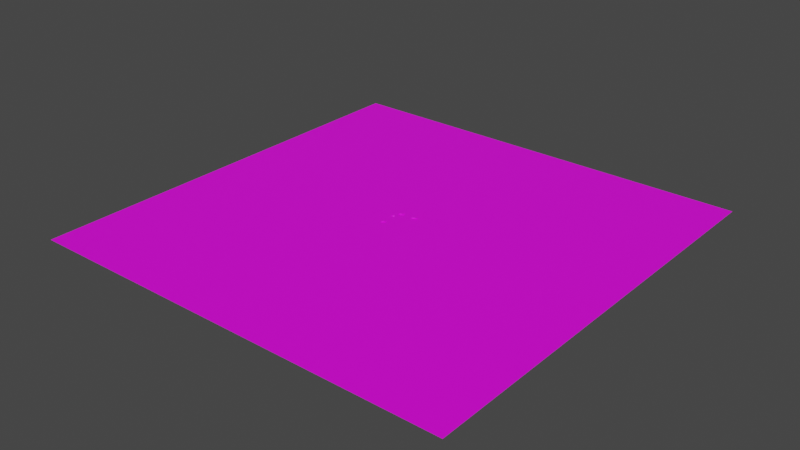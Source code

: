 # Source: Environment.blend  (saved by Blender 3.6.11; exported with 4.5.12 LTS)
import bpy
from mathutils import Matrix  # noqa: F401  (used for matrix-valued properties, if any)

bpy.ops.wm.read_factory_settings(use_empty=True)
scene = bpy.context.scene
scene.name = 'Scene'

# ---- collections
col_collection = bpy.data.collections.new('Collection'); scene.collection.children.link(col_collection)

# ---- images (referenced by path relative to the original .blend; pixels are not part of the script)
import os
ASSET_DIR = os.environ.get("B2B_ASSET_DIR", "")  # directory of the original .blend (textures are referenced by path, not embedded)
HERE = os.path.dirname(os.path.abspath(__file__))  # packed textures are extracted next to this script under _unpacked/

def load_image(name, relpath, width, height, colorspace="sRGB"):
    """Load a texture the original file referenced (path relative to the .blend, or extracted next to this script)."""
    p = next((c for c in (os.path.join(HERE, relpath), os.path.join(ASSET_DIR, relpath)) if relpath and os.path.exists(c)), "")
    if p:
        img = bpy.data.images.load(p, check_existing=True)
        img.name = name
    else:  # same state as the original file: an image datablock whose file is absent (Cycles renders it pink)
        img = bpy.data.images.new(name, width, height)
        img.source = "FILE"
        img.filepath = "//" + (relpath or name)
    img.colorspace_settings.name = colorspace
    return img
img_texturepalette_png_001 = load_image('TexturePalette.png.001', 'TexturePalette.png', 1024, 1024, 'sRGB')

# ---- materials (node trees are filled in below, after node groups)
mat_texturepalette = bpy.data.materials.new('TexturePalette')
mat_texturepalette.use_transparent_shadow = False

# ---- material node trees
mat_texturepalette.use_nodes = True; mat_texturepalette.node_tree.nodes.clear()
_N = mat_texturepalette.node_tree.nodes; _L = mat_texturepalette.node_tree.links
n0 = _N.new('ShaderNodeBsdfPrincipled'); n0.name = 'Principled BSDF'; n0.location = (10, 300)
n0.distribution = 'GGX'
n0.subsurface_method = 'RANDOM_WALK_SKIN'
n0.inputs[3].default_value = 1.45
n0.inputs[27].default_value = (0.0, 0.0, 0.0, 1.0)
n0.inputs[28].default_value = 1.0
n1 = _N.new('ShaderNodeOutputMaterial'); n1.name = 'Material Output'; n1.location = (300, 300)
n2 = _N.new('ShaderNodeTexImage'); n2.name = 'Image Texture'; n2.location = (-280, 280)
n2.image = img_texturepalette_png_001
_L.new(n0.outputs[0], n1.inputs[0])
_L.new(n2.outputs[0], n0.inputs[0])
n1.is_active_output = True

# ---- world
world_world = bpy.data.worlds.new('World'); scene.world = world_world
world_world.use_nodes = True; world_world.node_tree.nodes.clear()
_N = world_world.node_tree.nodes; _L = world_world.node_tree.links
n0 = _N.new('ShaderNodeOutputWorld'); n0.name = 'World Output'; n0.location = (300, 300)
n1 = _N.new('ShaderNodeBackground'); n1.name = 'Background'; n1.location = (10, 300)
n1.inputs[0].default_value = (0.05088, 0.05088, 0.05088, 1.0)
_L.new(n1.outputs[0], n0.inputs[0])
n0.is_active_output = True
world_world.color = (0.05088, 0.05088, 0.05088)
world_world.use_sun_shadow = False
world_world.sun_shadow_jitter_overblur = 0.0

# ---- meshes
me_plane = bpy.data.meshes.new('Plane')
me_plane.from_pydata([(-109.3, -109.3, 0.0), (109.3, -109.3, 0.0), (-109.3, 109.3, 0.0), (109.3, 109.3, 0.0)], [], [(0, 1, 3, 2)])
_uv = me_plane.uv_layers.new(name='UVMap')
_uv.uv.foreach_set('vector', [0.5423, 0.8977, 0.6062, 0.8977, 0.6062, 0.9616, 0.5423, 0.9616])
me_plane.materials.append(mat_texturepalette)
me_plane.update()
me_icosphere = bpy.data.meshes.new('Icosphere')
me_icosphere.from_pydata([(0.009831, 0.008924, -0.5147), (0.7236, -0.5257, -0.3234), (-0.2764, -0.8506, -0.3234), (-0.8944, 0.0, -0.3234), (-0.2526, 1.28, -0.2137), (1.09, 1.051, -0.1627), (0.3749, -1.21, 0.2881), (-0.6251, -0.8851, 0.2881), (-0.8441, 0.9689, 0.4158), (0.1866, 1.373, 0.3587), (0.8944, 0.0, 0.3435), (-0.2691, 0.2103, 0.6418)], [], [(0, 1, 2), (1, 0, 5), (0, 2, 3), (0, 3, 4), (0, 4, 5), (1, 5, 10), (2, 1, 6), (3, 2, 7), (4, 3, 8), (5, 4, 9), (1, 10, 6), (2, 6, 7), (3, 7, 8), (4, 8, 9), (5, 9, 10), (6, 10, 11), (7, 6, 11), (8, 7, 11), (9, 8, 11), (10, 9, 11)])
_uv = me_icosphere.uv_layers.new(name='UVMap')
_uv.uv.foreach_set('vector', [0.29, 0.9158, 0.2976, 0.9289, 0.2825, 0.9289, 0.2976, 0.9289, 0.3051, 0.9158, 0.3126, 0.9289, 0.3503, 0.9158, 0.3579, 0.9289, 0.3428, 0.9289, 0.3353, 0.9158, 0.3428, 0.9289, 0.3277, 0.9289, 0.3202, 0.9158, 0.3277, 0.9289, 0.3126, 0.9289, 0.2976, 0.9289, 0.3126, 0.9289, 0.3051, 0.9419, 0.2825, 0.9289, 0.2976, 0.9289, 0.29, 0.9419, 0.3428, 0.9289, 0.3579, 0.9289, 0.3503, 0.9419, 0.3277, 0.9289, 0.3428, 0.9289, 0.3353, 0.9419, 0.3126, 0.9289, 0.3277, 0.9289, 0.3202, 0.9419, 0.2976, 0.9289, 0.3051, 0.9419, 0.29, 0.9419, 0.2825, 0.9289, 0.29, 0.9419, 0.2749, 0.9419, 0.3428, 0.9289, 0.3503, 0.9419, 0.3353, 0.9419, 0.3277, 0.9289, 0.3353, 0.9419, 0.3202, 0.9419, 0.3126, 0.9289, 0.3202, 0.9419, 0.3051, 0.9419, 0.29, 0.9419, 0.3051, 0.9419, 0.2976, 0.955, 0.2749, 0.9419, 0.29, 0.9419, 0.2825, 0.955, 0.3353, 0.9419, 0.3503, 0.9419, 0.3428, 0.955, 0.3202, 0.9419, 0.3353, 0.9419, 0.3277, 0.955, 0.3051, 0.9419, 0.3202, 0.9419, 0.3126, 0.955])
me_icosphere.materials.append(mat_texturepalette)
me_icosphere.update()
me_icosphere_001 = bpy.data.meshes.new('Icosphere.001')
me_icosphere_001.from_pydata([(0.009831, 0.008924, -0.5147), (0.7236, -0.5257, -0.3234), (-0.2764, -0.8506, -0.3234), (-0.8944, 0.0, -0.3234), (-0.2526, 1.28, -0.2137), (1.09, 1.051, -0.1627), (0.3749, -1.21, 0.2881), (-0.6251, -0.8851, 0.2881), (-0.8441, 0.9689, 0.4158), (0.1866, 1.373, 0.3587), (0.8944, 0.0, 0.3435), (-0.2691, 0.2103, 0.6418)], [], [(0, 1, 2), (1, 0, 5), (0, 2, 3), (0, 3, 4), (0, 4, 5), (1, 5, 10), (2, 1, 6), (3, 2, 7), (4, 3, 8), (5, 4, 9), (1, 10, 6), (2, 6, 7), (3, 7, 8), (4, 8, 9), (5, 9, 10), (6, 10, 11), (7, 6, 11), (8, 7, 11), (9, 8, 11), (10, 9, 11)])
_uv = me_icosphere_001.uv_layers.new(name='UVMap')
_uv.uv.foreach_set('vector', [0.29, 0.9158, 0.2976, 0.9289, 0.2825, 0.9289, 0.2976, 0.9289, 0.3051, 0.9158, 0.3126, 0.9289, 0.3503, 0.9158, 0.3579, 0.9289, 0.3428, 0.9289, 0.3353, 0.9158, 0.3428, 0.9289, 0.3277, 0.9289, 0.3202, 0.9158, 0.3277, 0.9289, 0.3126, 0.9289, 0.2976, 0.9289, 0.3126, 0.9289, 0.3051, 0.9419, 0.2825, 0.9289, 0.2976, 0.9289, 0.29, 0.9419, 0.3428, 0.9289, 0.3579, 0.9289, 0.3503, 0.9419, 0.3277, 0.9289, 0.3428, 0.9289, 0.3353, 0.9419, 0.3126, 0.9289, 0.3277, 0.9289, 0.3202, 0.9419, 0.2976, 0.9289, 0.3051, 0.9419, 0.29, 0.9419, 0.2825, 0.9289, 0.29, 0.9419, 0.2749, 0.9419, 0.3428, 0.9289, 0.3503, 0.9419, 0.3353, 0.9419, 0.3277, 0.9289, 0.3353, 0.9419, 0.3202, 0.9419, 0.3126, 0.9289, 0.3202, 0.9419, 0.3051, 0.9419, 0.29, 0.9419, 0.3051, 0.9419, 0.2976, 0.955, 0.2749, 0.9419, 0.29, 0.9419, 0.2825, 0.955, 0.3353, 0.9419, 0.3503, 0.9419, 0.3428, 0.955, 0.3202, 0.9419, 0.3353, 0.9419, 0.3277, 0.955, 0.3051, 0.9419, 0.3202, 0.9419, 0.3126, 0.955])
me_icosphere_001.materials.append(mat_texturepalette)
me_icosphere_001.update()
me_icosphere_002 = bpy.data.meshes.new('Icosphere.002')
me_icosphere_002.from_pydata([(0.009831, 0.008924, -0.5147), (0.7236, -0.5257, -0.3234), (-0.2764, -0.8506, -0.3234), (-0.8944, 0.0, -0.3234), (-0.2526, 1.28, -0.2137), (1.09, 1.051, -0.1627), (0.3749, -1.21, 0.2881), (-0.6251, -0.8851, 0.2881), (-0.8441, 0.9689, 0.4158), (0.1866, 1.373, 0.3587), (0.8944, 0.0, 0.3435), (-0.2691, 0.2103, 0.6418)], [], [(0, 1, 2), (1, 0, 5), (0, 2, 3), (0, 3, 4), (0, 4, 5), (1, 5, 10), (2, 1, 6), (3, 2, 7), (4, 3, 8), (5, 4, 9), (1, 10, 6), (2, 6, 7), (3, 7, 8), (4, 8, 9), (5, 9, 10), (6, 10, 11), (7, 6, 11), (8, 7, 11), (9, 8, 11), (10, 9, 11)])
_uv = me_icosphere_002.uv_layers.new(name='UVMap')
_uv.uv.foreach_set('vector', [0.29, 0.9158, 0.2976, 0.9289, 0.2825, 0.9289, 0.2976, 0.9289, 0.3051, 0.9158, 0.3126, 0.9289, 0.3503, 0.9158, 0.3579, 0.9289, 0.3428, 0.9289, 0.3353, 0.9158, 0.3428, 0.9289, 0.3277, 0.9289, 0.3202, 0.9158, 0.3277, 0.9289, 0.3126, 0.9289, 0.2976, 0.9289, 0.3126, 0.9289, 0.3051, 0.9419, 0.2825, 0.9289, 0.2976, 0.9289, 0.29, 0.9419, 0.3428, 0.9289, 0.3579, 0.9289, 0.3503, 0.9419, 0.3277, 0.9289, 0.3428, 0.9289, 0.3353, 0.9419, 0.3126, 0.9289, 0.3277, 0.9289, 0.3202, 0.9419, 0.2976, 0.9289, 0.3051, 0.9419, 0.29, 0.9419, 0.2825, 0.9289, 0.29, 0.9419, 0.2749, 0.9419, 0.3428, 0.9289, 0.3503, 0.9419, 0.3353, 0.9419, 0.3277, 0.9289, 0.3353, 0.9419, 0.3202, 0.9419, 0.3126, 0.9289, 0.3202, 0.9419, 0.3051, 0.9419, 0.29, 0.9419, 0.3051, 0.9419, 0.2976, 0.955, 0.2749, 0.9419, 0.29, 0.9419, 0.2825, 0.955, 0.3353, 0.9419, 0.3503, 0.9419, 0.3428, 0.955, 0.3202, 0.9419, 0.3353, 0.9419, 0.3277, 0.955, 0.3051, 0.9419, 0.3202, 0.9419, 0.3126, 0.955])
me_icosphere_002.materials.append(mat_texturepalette)
me_icosphere_002.update()
me_icosphere_003 = bpy.data.meshes.new('Icosphere.003')
me_icosphere_003.from_pydata([(0.009831, 0.008924, -0.5147), (0.7236, -0.5257, -0.3234), (-0.2764, -0.8506, -0.3234), (-0.8944, 0.0, -0.3234), (-0.2526, 1.28, -0.2137), (1.09, 1.051, -0.1627), (0.3749, -1.21, 0.2881), (-0.6251, -0.8851, 0.2881), (-0.8441, 0.9689, 0.4158), (0.1866, 1.373, 0.3587), (0.8944, 0.0, 0.3435), (-0.2691, 0.2103, 0.6418)], [], [(0, 1, 2), (1, 0, 5), (0, 2, 3), (0, 3, 4), (0, 4, 5), (1, 5, 10), (2, 1, 6), (3, 2, 7), (4, 3, 8), (5, 4, 9), (1, 10, 6), (2, 6, 7), (3, 7, 8), (4, 8, 9), (5, 9, 10), (6, 10, 11), (7, 6, 11), (8, 7, 11), (9, 8, 11), (10, 9, 11)])
_uv = me_icosphere_003.uv_layers.new(name='UVMap')
_uv.uv.foreach_set('vector', [0.29, 0.9158, 0.2976, 0.9289, 0.2825, 0.9289, 0.2976, 0.9289, 0.3051, 0.9158, 0.3126, 0.9289, 0.3503, 0.9158, 0.3579, 0.9289, 0.3428, 0.9289, 0.3353, 0.9158, 0.3428, 0.9289, 0.3277, 0.9289, 0.3202, 0.9158, 0.3277, 0.9289, 0.3126, 0.9289, 0.2976, 0.9289, 0.3126, 0.9289, 0.3051, 0.9419, 0.2825, 0.9289, 0.2976, 0.9289, 0.29, 0.9419, 0.3428, 0.9289, 0.3579, 0.9289, 0.3503, 0.9419, 0.3277, 0.9289, 0.3428, 0.9289, 0.3353, 0.9419, 0.3126, 0.9289, 0.3277, 0.9289, 0.3202, 0.9419, 0.2976, 0.9289, 0.3051, 0.9419, 0.29, 0.9419, 0.2825, 0.9289, 0.29, 0.9419, 0.2749, 0.9419, 0.3428, 0.9289, 0.3503, 0.9419, 0.3353, 0.9419, 0.3277, 0.9289, 0.3353, 0.9419, 0.3202, 0.9419, 0.3126, 0.9289, 0.3202, 0.9419, 0.3051, 0.9419, 0.29, 0.9419, 0.3051, 0.9419, 0.2976, 0.955, 0.2749, 0.9419, 0.29, 0.9419, 0.2825, 0.955, 0.3353, 0.9419, 0.3503, 0.9419, 0.3428, 0.955, 0.3202, 0.9419, 0.3353, 0.9419, 0.3277, 0.955, 0.3051, 0.9419, 0.3202, 0.9419, 0.3126, 0.955])
me_icosphere_003.materials.append(mat_texturepalette)
me_icosphere_003.update()
me_icosphere_004 = bpy.data.meshes.new('Icosphere.004')
me_icosphere_004.from_pydata([(0.009831, 0.008924, -0.5147), (0.7236, -0.5257, -0.3234), (-0.2764, -0.8506, -0.3234), (-0.8944, 0.0, -0.3234), (-0.2526, 1.28, -0.2137), (1.09, 1.051, -0.1627), (0.3749, -1.21, 0.2881), (-0.6251, -0.8851, 0.2881), (-0.8441, 0.9689, 0.4158), (0.1866, 1.373, 0.3587), (0.8944, 0.0, 0.3435), (-0.2691, 0.2103, 0.6418)], [], [(0, 1, 2), (1, 0, 5), (0, 2, 3), (0, 3, 4), (0, 4, 5), (1, 5, 10), (2, 1, 6), (3, 2, 7), (4, 3, 8), (5, 4, 9), (1, 10, 6), (2, 6, 7), (3, 7, 8), (4, 8, 9), (5, 9, 10), (6, 10, 11), (7, 6, 11), (8, 7, 11), (9, 8, 11), (10, 9, 11)])
_uv = me_icosphere_004.uv_layers.new(name='UVMap')
_uv.uv.foreach_set('vector', [0.29, 0.9158, 0.2976, 0.9289, 0.2825, 0.9289, 0.2976, 0.9289, 0.3051, 0.9158, 0.3126, 0.9289, 0.3503, 0.9158, 0.3579, 0.9289, 0.3428, 0.9289, 0.3353, 0.9158, 0.3428, 0.9289, 0.3277, 0.9289, 0.3202, 0.9158, 0.3277, 0.9289, 0.3126, 0.9289, 0.2976, 0.9289, 0.3126, 0.9289, 0.3051, 0.9419, 0.2825, 0.9289, 0.2976, 0.9289, 0.29, 0.9419, 0.3428, 0.9289, 0.3579, 0.9289, 0.3503, 0.9419, 0.3277, 0.9289, 0.3428, 0.9289, 0.3353, 0.9419, 0.3126, 0.9289, 0.3277, 0.9289, 0.3202, 0.9419, 0.2976, 0.9289, 0.3051, 0.9419, 0.29, 0.9419, 0.2825, 0.9289, 0.29, 0.9419, 0.2749, 0.9419, 0.3428, 0.9289, 0.3503, 0.9419, 0.3353, 0.9419, 0.3277, 0.9289, 0.3353, 0.9419, 0.3202, 0.9419, 0.3126, 0.9289, 0.3202, 0.9419, 0.3051, 0.9419, 0.29, 0.9419, 0.3051, 0.9419, 0.2976, 0.955, 0.2749, 0.9419, 0.29, 0.9419, 0.2825, 0.955, 0.3353, 0.9419, 0.3503, 0.9419, 0.3428, 0.955, 0.3202, 0.9419, 0.3353, 0.9419, 0.3277, 0.955, 0.3051, 0.9419, 0.3202, 0.9419, 0.3126, 0.955])
me_icosphere_004.materials.append(mat_texturepalette)
me_icosphere_004.update()
me_icosphere_005 = bpy.data.meshes.new('Icosphere.005')
me_icosphere_005.from_pydata([(0.009831, 0.008924, -0.5147), (0.7236, -0.5257, -0.3234), (-0.2764, -0.8506, -0.3234), (-0.8944, 0.0, -0.3234), (-0.2526, 1.28, -0.2137), (1.09, 1.051, -0.1627), (0.3749, -1.21, 0.2881), (-0.6251, -0.8851, 0.2881), (-0.8441, 0.9689, 0.4158), (0.1866, 1.373, 0.3587), (0.8944, 0.0, 0.3435), (-0.2691, 0.2103, 0.6418)], [], [(0, 1, 2), (1, 0, 5), (0, 2, 3), (0, 3, 4), (0, 4, 5), (1, 5, 10), (2, 1, 6), (3, 2, 7), (4, 3, 8), (5, 4, 9), (1, 10, 6), (2, 6, 7), (3, 7, 8), (4, 8, 9), (5, 9, 10), (6, 10, 11), (7, 6, 11), (8, 7, 11), (9, 8, 11), (10, 9, 11)])
_uv = me_icosphere_005.uv_layers.new(name='UVMap')
_uv.uv.foreach_set('vector', [0.29, 0.9158, 0.2976, 0.9289, 0.2825, 0.9289, 0.2976, 0.9289, 0.3051, 0.9158, 0.3126, 0.9289, 0.3503, 0.9158, 0.3579, 0.9289, 0.3428, 0.9289, 0.3353, 0.9158, 0.3428, 0.9289, 0.3277, 0.9289, 0.3202, 0.9158, 0.3277, 0.9289, 0.3126, 0.9289, 0.2976, 0.9289, 0.3126, 0.9289, 0.3051, 0.9419, 0.2825, 0.9289, 0.2976, 0.9289, 0.29, 0.9419, 0.3428, 0.9289, 0.3579, 0.9289, 0.3503, 0.9419, 0.3277, 0.9289, 0.3428, 0.9289, 0.3353, 0.9419, 0.3126, 0.9289, 0.3277, 0.9289, 0.3202, 0.9419, 0.2976, 0.9289, 0.3051, 0.9419, 0.29, 0.9419, 0.2825, 0.9289, 0.29, 0.9419, 0.2749, 0.9419, 0.3428, 0.9289, 0.3503, 0.9419, 0.3353, 0.9419, 0.3277, 0.9289, 0.3353, 0.9419, 0.3202, 0.9419, 0.3126, 0.9289, 0.3202, 0.9419, 0.3051, 0.9419, 0.29, 0.9419, 0.3051, 0.9419, 0.2976, 0.955, 0.2749, 0.9419, 0.29, 0.9419, 0.2825, 0.955, 0.3353, 0.9419, 0.3503, 0.9419, 0.3428, 0.955, 0.3202, 0.9419, 0.3353, 0.9419, 0.3277, 0.955, 0.3051, 0.9419, 0.3202, 0.9419, 0.3126, 0.955])
me_icosphere_005.materials.append(mat_texturepalette)
me_icosphere_005.update()
me_icosphere_006 = bpy.data.meshes.new('Icosphere.006')
me_icosphere_006.from_pydata([(0.009831, 0.008924, -0.5147), (0.7236, -0.5257, -0.3234), (-0.2764, -0.8506, -0.3234), (-0.8944, 0.0, -0.3234), (-0.2526, 1.28, -0.2137), (1.09, 1.051, -0.1627), (0.3749, -1.21, 0.2881), (-0.6251, -0.8851, 0.2881), (-0.8441, 0.9689, 0.4158), (0.1866, 1.373, 0.3587), (0.8944, 0.0, 0.3435), (-0.2691, 0.2103, 0.6418)], [], [(0, 1, 2), (1, 0, 5), (0, 2, 3), (0, 3, 4), (0, 4, 5), (1, 5, 10), (2, 1, 6), (3, 2, 7), (4, 3, 8), (5, 4, 9), (1, 10, 6), (2, 6, 7), (3, 7, 8), (4, 8, 9), (5, 9, 10), (6, 10, 11), (7, 6, 11), (8, 7, 11), (9, 8, 11), (10, 9, 11)])
_uv = me_icosphere_006.uv_layers.new(name='UVMap')
_uv.uv.foreach_set('vector', [0.29, 0.9158, 0.2976, 0.9289, 0.2825, 0.9289, 0.2976, 0.9289, 0.3051, 0.9158, 0.3126, 0.9289, 0.3503, 0.9158, 0.3579, 0.9289, 0.3428, 0.9289, 0.3353, 0.9158, 0.3428, 0.9289, 0.3277, 0.9289, 0.3202, 0.9158, 0.3277, 0.9289, 0.3126, 0.9289, 0.2976, 0.9289, 0.3126, 0.9289, 0.3051, 0.9419, 0.2825, 0.9289, 0.2976, 0.9289, 0.29, 0.9419, 0.3428, 0.9289, 0.3579, 0.9289, 0.3503, 0.9419, 0.3277, 0.9289, 0.3428, 0.9289, 0.3353, 0.9419, 0.3126, 0.9289, 0.3277, 0.9289, 0.3202, 0.9419, 0.2976, 0.9289, 0.3051, 0.9419, 0.29, 0.9419, 0.2825, 0.9289, 0.29, 0.9419, 0.2749, 0.9419, 0.3428, 0.9289, 0.3503, 0.9419, 0.3353, 0.9419, 0.3277, 0.9289, 0.3353, 0.9419, 0.3202, 0.9419, 0.3126, 0.9289, 0.3202, 0.9419, 0.3051, 0.9419, 0.29, 0.9419, 0.3051, 0.9419, 0.2976, 0.955, 0.2749, 0.9419, 0.29, 0.9419, 0.2825, 0.955, 0.3353, 0.9419, 0.3503, 0.9419, 0.3428, 0.955, 0.3202, 0.9419, 0.3353, 0.9419, 0.3277, 0.955, 0.3051, 0.9419, 0.3202, 0.9419, 0.3126, 0.955])
me_icosphere_006.materials.append(mat_texturepalette)
me_icosphere_006.update()
me_icosphere_007 = bpy.data.meshes.new('Icosphere.007')
me_icosphere_007.from_pydata([(0.009831, 0.008924, -0.5147), (0.7236, -0.5257, -0.3234), (-0.2764, -0.8506, -0.3234), (-0.8944, 0.0, -0.3234), (-0.2526, 1.28, -0.2137), (1.09, 1.051, -0.1627), (0.3749, -1.21, 0.2881), (-0.6251, -0.8851, 0.2881), (-0.8441, 0.9689, 0.4158), (0.1866, 1.373, 0.3587), (0.8944, 0.0, 0.3435), (-0.2691, 0.2103, 0.6418)], [], [(0, 1, 2), (1, 0, 5), (0, 2, 3), (0, 3, 4), (0, 4, 5), (1, 5, 10), (2, 1, 6), (3, 2, 7), (4, 3, 8), (5, 4, 9), (1, 10, 6), (2, 6, 7), (3, 7, 8), (4, 8, 9), (5, 9, 10), (6, 10, 11), (7, 6, 11), (8, 7, 11), (9, 8, 11), (10, 9, 11)])
_uv = me_icosphere_007.uv_layers.new(name='UVMap')
_uv.uv.foreach_set('vector', [0.29, 0.9158, 0.2976, 0.9289, 0.2825, 0.9289, 0.2976, 0.9289, 0.3051, 0.9158, 0.3126, 0.9289, 0.3503, 0.9158, 0.3579, 0.9289, 0.3428, 0.9289, 0.3353, 0.9158, 0.3428, 0.9289, 0.3277, 0.9289, 0.3202, 0.9158, 0.3277, 0.9289, 0.3126, 0.9289, 0.2976, 0.9289, 0.3126, 0.9289, 0.3051, 0.9419, 0.2825, 0.9289, 0.2976, 0.9289, 0.29, 0.9419, 0.3428, 0.9289, 0.3579, 0.9289, 0.3503, 0.9419, 0.3277, 0.9289, 0.3428, 0.9289, 0.3353, 0.9419, 0.3126, 0.9289, 0.3277, 0.9289, 0.3202, 0.9419, 0.2976, 0.9289, 0.3051, 0.9419, 0.29, 0.9419, 0.2825, 0.9289, 0.29, 0.9419, 0.2749, 0.9419, 0.3428, 0.9289, 0.3503, 0.9419, 0.3353, 0.9419, 0.3277, 0.9289, 0.3353, 0.9419, 0.3202, 0.9419, 0.3126, 0.9289, 0.3202, 0.9419, 0.3051, 0.9419, 0.29, 0.9419, 0.3051, 0.9419, 0.2976, 0.955, 0.2749, 0.9419, 0.29, 0.9419, 0.2825, 0.955, 0.3353, 0.9419, 0.3503, 0.9419, 0.3428, 0.955, 0.3202, 0.9419, 0.3353, 0.9419, 0.3277, 0.955, 0.3051, 0.9419, 0.3202, 0.9419, 0.3126, 0.955])
me_icosphere_007.materials.append(mat_texturepalette)
me_icosphere_007.update()

# ---- objects
ob_plane = bpy.data.objects.new('Plane', me_plane)
ob_icosphere = bpy.data.objects.new('Icosphere', me_icosphere)
ob_icosphere_001 = bpy.data.objects.new('Icosphere.001', me_icosphere_001)
ob_icosphere_002 = bpy.data.objects.new('Icosphere.002', me_icosphere_002)
ob_icosphere_003 = bpy.data.objects.new('Icosphere.003', me_icosphere_003)
ob_icosphere_004 = bpy.data.objects.new('Icosphere.004', me_icosphere_004)
ob_icosphere_005 = bpy.data.objects.new('Icosphere.005', me_icosphere_005)
ob_icosphere_006 = bpy.data.objects.new('Icosphere.006', me_icosphere_006)
ob_icosphere_007 = bpy.data.objects.new('Icosphere.007', me_icosphere_007)

# ---- transforms, parenting, visibility, modifiers, constraints
ob_plane.location = (-0.2532, -0.2274, -0.05862)
ob_icosphere.location = (-8.287, -1.954, -0.09637)
ob_icosphere.scale = (1.101, 1.0, 0.6798)
ob_icosphere_001.location = (-8.445, -2.888, 0.1161)
ob_icosphere_001.rotation_euler = (0.1848, 0.277, -0.4728)
ob_icosphere_001.scale = (0.4037, 0.5713, 0.3883)
ob_icosphere_002.location = (-9.223, -1.49, -0.09334)
ob_icosphere_002.rotation_euler = (0.105, -0.4977, -0.3439)
ob_icosphere_002.scale = (0.4073, 0.8113, 0.3483)
ob_icosphere_003.location = (-6.71, 8.9, -0.02797)
ob_icosphere_003.rotation_euler = (0.0, -0.0, -0.6909)
ob_icosphere_003.scale = (1.101, 1.0, 0.6798)
ob_icosphere_004.location = (-7.426, 8.28, 0.1845)
ob_icosphere_004.rotation_euler = (0.1848, 0.277, -1.164)
ob_icosphere_004.scale = (0.4037, 0.5713, 0.3883)
ob_icosphere_005.location = (-7.135, 9.854, -0.02494)
ob_icosphere_005.rotation_euler = (0.105, -0.4977, -1.035)
ob_icosphere_005.scale = (0.4073, 0.8113, 0.3483)
ob_icosphere_006.location = (-8.896, 4.866, -0.01528)
ob_icosphere_006.rotation_euler = (0.1209, 0.2243, -1.045)
ob_icosphere_006.scale = (0.5015, 0.7098, 0.4825)
ob_icosphere_007.location = (0.1627, 9.338, 0.01985)
ob_icosphere_007.rotation_euler = (0.105, -0.4977, -1.035)
ob_icosphere_007.scale = (0.6177, 1.23, 0.5282)

# ---- collection membership
col_collection.objects.link(ob_plane)
col_collection.objects.link(ob_icosphere)
col_collection.objects.link(ob_icosphere_001)
col_collection.objects.link(ob_icosphere_002)
col_collection.objects.link(ob_icosphere_003)
col_collection.objects.link(ob_icosphere_004)
col_collection.objects.link(ob_icosphere_005)
col_collection.objects.link(ob_icosphere_006)
col_collection.objects.link(ob_icosphere_007)

# ---- scene / render settings (as saved in the file)
scene.frame_start = 1; scene.frame_end = 250; scene.frame_set(1)
scene.render.engine = 'BLENDER_EEVEE_NEXT'
scene.cycles.sampling_pattern = 'TABULATED_SOBOL'
scene.view_settings.view_transform = 'Filmic'
bpy.context.view_layer.update()

# ---- added for rendering (the .blend has no active camera and no usable light): camera, sun
cam_auto = bpy.data.cameras.new('AutoCamera')
cam_auto.lens = 50.0
cam_auto.sensor_width = 36.0
cam_auto.clip_end = 5021.07
ob_auto_camera = bpy.data.objects.new('AutoCamera', cam_auto)
scene.collection.objects.link(ob_auto_camera)
ob_auto_camera.location = (285.849, -343.55, 228.969)
ob_auto_camera.rotation_euler = (1.09748, -7.21219e-08, 0.694738)
scene.camera = ob_auto_camera
light_auto_sun = bpy.data.lights.new('AutoSun', 'SUN')
light_auto_sun.energy = 3.0
light_auto_sun.angle = 0.0523599
ob_auto_sun = bpy.data.objects.new('AutoSun', light_auto_sun)
scene.collection.objects.link(ob_auto_sun)
ob_auto_sun.rotation_euler = (0.872665, 0.174533, 0.523599)
bpy.context.view_layer.update()
